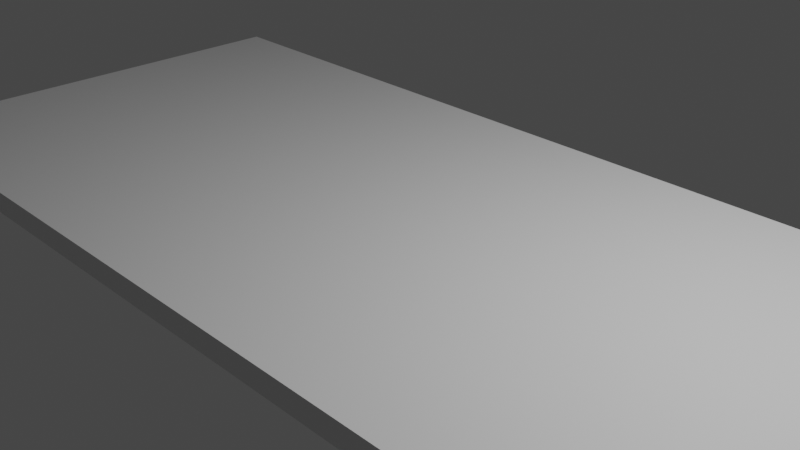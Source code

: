 # Source: 1.blend  (saved by Blender 3.3.6; exported with 4.5.12 LTS)
import bpy
from mathutils import Matrix  # noqa: F401  (used for matrix-valued properties, if any)

bpy.ops.wm.read_factory_settings(use_empty=True)
scene = bpy.context.scene
scene.name = 'Scene'

# ---- collections
col_collection = bpy.data.collections.new('Collection'); scene.collection.children.link(col_collection)

# ---- materials (node trees are filled in below, after node groups)
mat_material = bpy.data.materials.new('Material')
mat_material.alpha_threshold = 0.0
mat_material.use_transparent_shadow = False
mat_material.roughness = 0.5
mat_material.line_color = (0.0, 0.0, 0.0, 1.0)

# ---- material node trees
mat_material.use_nodes = True; mat_material.node_tree.nodes.clear()
_N = mat_material.node_tree.nodes; _L = mat_material.node_tree.links
n0 = _N.new('ShaderNodeOutputMaterial'); n0.name = 'Material Output'; n0.location = (300, 300)
n1 = _N.new('ShaderNodeBsdfPrincipled'); n1.name = 'Principled BSDF'; n1.location = (10, 300)
n1.distribution = 'GGX'
n1.subsurface_method = 'RANDOM_WALK_SKIN'
n1.inputs[3].default_value = 1.45
n1.inputs[27].default_value = (0.0, 0.0, 0.0, 1.0)
n1.inputs[28].default_value = 1.0
_L.new(n1.outputs[0], n0.inputs[0])
n0.is_active_output = True

# ---- world
world_world = bpy.data.worlds.new('World'); scene.world = world_world
world_world.use_nodes = True; world_world.node_tree.nodes.clear()
_N = world_world.node_tree.nodes; _L = world_world.node_tree.links
n0 = _N.new('ShaderNodeOutputWorld'); n0.name = 'World Output'; n0.location = (300, 300)
n1 = _N.new('ShaderNodeBackground'); n1.name = 'Background'; n1.location = (10, 300)
n1.inputs[0].default_value = (0.05088, 0.05088, 0.05088, 1.0)
_L.new(n1.outputs[0], n0.inputs[0])
n0.is_active_output = True
world_world.color = (0.05088, 0.05088, 0.05088)
world_world.use_sun_shadow = False
world_world.sun_shadow_jitter_overblur = 0.0

# ---- cameras
cam_camera = bpy.data.cameras.new('Camera')
cam_camera.clip_end = 100.0
cam_camera.ortho_scale = 7.314

# ---- lights
light_light = bpy.data.lights.new('Light', 'POINT')
light_light.transmission_factor = 0.0
light_light.energy = 1000.0
light_light.shadow_soft_size = 0.1
light_light.shadow_maximum_resolution = 0.006
light_light.use_absolute_resolution = True

# ---- meshes
me_cube = bpy.data.meshes.new('Cube')
me_cube.from_pydata([(1.0, 1.0, 1.0), (1.0, 1.0, -1.0), (1.0, -1.0, 1.0), (1.0, -1.0, -1.0), (-1.0, 1.0, 1.0), (-1.0, 1.0, -1.0), (-1.0, -1.0, 1.0), (-1.0, -1.0, -1.0), (1.0, 1.0, 0.0), (-1.0, -1.0, 0.0), (1.0, -1.0, 0.0), (-1.0, 1.0, 0.0), (1.0, 1.0, 0.0), (1.0, -1.0, 0.0), (-1.0, 1.0, 0.0), (-1.0, -1.0, 0.0), (1.0, 1.0, -1.0), (1.0, -1.0, -1.0), (-1.0, 1.0, -1.0), (-1.0, -1.0, -1.0), (-1.0, 1.0, -1.0), (-1.0, -1.0, 1.0), (-1.0, -1.0, -1.0), (-1.0, 1.0, 1.0), (-1.0, 1.0, 0.0), (-1.0, -1.0, 0.0), (-1.0, -1.0, 0.0), (-1.0, 1.0, 0.0), (-1.0, 1.0, -1.0), (-1.0, -1.0, -1.0), (0.8281, -1.0, -1.0), (0.8281, 1.0, 1.0), (0.8281, 1.0, 0.0), (0.8281, 1.0, 0.0), (0.8281, 1.0, -1.0), (0.8281, 1.0, -1.0), (0.8281, -1.0, 1.0), (0.8281, -1.0, 0.0), (0.8281, -1.0, 0.0), (0.8281, -1.0, -1.0), (-0.8554, 1.0, -1.0), (-0.8554, -1.0, 1.0), (-0.8554, -1.0, 0.0), (-0.8554, -1.0, 0.0), (-0.8554, -1.0, -1.0), (-0.8554, -1.0, -1.0), (-0.8554, 1.0, 1.0), (-0.8554, 1.0, 0.0), (-0.8554, 1.0, 0.0), (-0.8554, 1.0, -1.0), (0.1672, -1.0, -1.0), (0.1672, 1.0, 1.0), (0.1672, 1.0, 0.0), (0.1672, 1.0, 0.0), (0.1672, 1.0, -1.0), (0.1672, 1.0, -1.0), (0.1672, -1.0, 1.0), (0.1672, -1.0, 0.0), (0.1672, -1.0, 0.0), (0.1672, -1.0, -1.0), (-1.0, -0.7715, -1.0), (1.0, -0.7715, 1.0), (-1.0, -0.7715, 1.0), (1.0, -0.7715, -1.0), (1.0, -0.7715, 0.0), (-1.0, -0.7715, 0.0), (-1.0, -0.7715, 0.0), (1.0, -0.7715, 0.0), (1.0, -0.7715, -1.0), (-1.0, -0.7715, -1.0), (-1.0, -0.7715, -1.0), (-1.0, -0.7715, 1.0), (0.8281, -0.7715, 1.0), (0.8281, -0.7715, -1.0), (-0.8554, -0.7715, -1.0), (-0.8554, -0.7715, 1.0), (0.1672, -0.7715, 1.0), (0.1672, -0.7715, -1.0), (-1.0, 0.7284, 1.0), (1.0, 0.7284, -1.0), (-1.0, 0.7284, 0.0), (-1.0, 0.7284, 0.0), (-1.0, 0.7284, -1.0), (-1.0, 0.7284, -1.0), (1.0, 0.7284, 1.0), (1.0, 0.7284, 0.0), (1.0, 0.7284, 0.0), (1.0, 0.7284, -1.0), (-1.0, 0.7284, -1.0), (-1.0, 0.7284, 1.0), (0.8281, 0.7284, 1.0), (0.8281, 0.7284, -1.0), (-0.8554, 0.7284, -1.0), (-0.8554, 0.7284, 1.0), (0.1672, 0.7284, 1.0), (0.1672, 0.7284, -1.0)], [], [(71, 62, 6, 21), (25, 21, 6, 9), (80, 78, 4, 11), (73, 63, 3, 30), (64, 61, 2, 10), (32, 31, 0, 8), (33, 32, 8, 12), (67, 64, 10, 13), (81, 80, 11, 14), (26, 25, 9, 15), (29, 26, 15, 19), (82, 81, 14, 18), (68, 67, 13, 17), (34, 33, 12, 16), (35, 34, 16, 1), (63, 68, 17, 3), (83, 82, 18, 5), (22, 29, 19, 7), (45, 44, 29, 22), (5, 18, 28, 20), (18, 14, 27, 28), (44, 43, 26, 29), (43, 42, 25, 26), (14, 11, 24, 27), (11, 4, 23, 24), (60, 70, 22, 7), (42, 41, 21, 25), (75, 71, 21, 41), (61, 72, 36, 2), (10, 2, 36, 37), (13, 10, 37, 38), (17, 13, 38, 39), (3, 17, 39, 30), (55, 54, 34, 35), (54, 53, 33, 34), (53, 52, 32, 33), (52, 51, 31, 32), (77, 73, 30, 50), (70, 74, 45, 22), (24, 23, 46, 47), (27, 24, 47, 48), (28, 27, 48, 49), (20, 28, 49, 40), (76, 75, 41, 56), (57, 56, 41, 42), (58, 57, 42, 43), (59, 58, 43, 44), (50, 59, 44, 45), (30, 39, 59, 50), (39, 38, 58, 59), (38, 37, 57, 58), (37, 36, 56, 57), (72, 76, 56, 36), (74, 77, 50, 45), (47, 46, 51, 52), (48, 47, 52, 53), (49, 48, 53, 54), (40, 49, 54, 55), (92, 95, 77, 74), (90, 94, 76, 72), (94, 93, 75, 76), (88, 92, 74, 70), (95, 91, 73, 77), (84, 90, 72, 61), (93, 89, 71, 75), (83, 88, 70, 60), (7, 19, 69, 60), (79, 87, 68, 63), (87, 86, 67, 68), (19, 15, 66, 69), (15, 9, 65, 66), (86, 85, 64, 67), (85, 84, 61, 64), (91, 79, 63, 73), (9, 6, 62, 65), (89, 78, 62, 71), (23, 4, 78, 89), (35, 1, 79, 91), (8, 0, 84, 85), (12, 8, 85, 86), (16, 12, 86, 87), (1, 16, 87, 79), (5, 20, 88, 83), (46, 23, 89, 93), (0, 31, 90, 84), (55, 35, 91, 95), (20, 40, 92, 88), (51, 46, 93, 94), (31, 51, 94, 90), (40, 55, 95, 92), (60, 69, 82, 83), (69, 66, 81, 82), (66, 65, 80, 81), (65, 62, 78, 80)])
_uv = me_cube.uv_layers.new(name='UVMap')
_uv.uv.foreach_set('vector', [0.625, 0.02856, 0.625, 0.02856, 0.625, 0.0, 0.625, 0.0, 0.5, 1.0, 0.625, 1.0, 0.625, 1.0, 0.5, 1.0, 0.5, 0.2161, 0.625, 0.2161, 0.625, 0.25, 0.5, 0.25, 0.3535, 0.7214, 0.375, 0.7214, 0.375, 0.75, 0.3535, 0.75, 0.5, 0.7214, 0.625, 0.7214, 0.625, 0.75, 0.5, 0.75, 0.5, 0.4785, 0.625, 0.4785, 0.625, 0.5, 0.5, 0.5, 0.5, 0.4785, 0.5, 0.4785, 0.5, 0.5, 0.5, 0.5, 0.5, 0.7214, 0.5, 0.7214, 0.5, 0.75, 0.5, 0.75, 0.5, 0.2161, 0.5, 0.2161, 0.5, 0.25, 0.5, 0.25, 0.5, 1.0, 0.5, 1.0, 0.5, 1.0, 0.5, 1.0, 0.375, 1.0, 0.5, 1.0, 0.5, 1.0, 0.375, 1.0, 0.375, 0.2161, 0.5, 0.2161, 0.5, 0.25, 0.375, 0.25, 0.375, 0.7214, 0.5, 0.7214, 0.5, 0.75, 0.375, 0.75, 0.375, 0.4785, 0.5, 0.4785, 0.5, 0.5, 0.375, 0.5, 0.375, 0.4785, 0.375, 0.4785, 0.375, 0.5, 0.375, 0.5, 0.375, 0.7214, 0.375, 0.7214, 0.375, 0.75, 0.375, 0.75, 0.375, 0.2161, 0.375, 0.2161, 0.375, 0.25, 0.375, 0.25, 0.375, 1.0, 0.375, 1.0, 0.375, 1.0, 0.375, 1.0, 0.375, 0.9819, 0.375, 0.9819, 0.375, 1.0, 0.375, 1.0, 0.375, 0.25, 0.375, 0.25, 0.375, 0.25, 0.375, 0.25, 0.375, 0.25, 0.5, 0.25, 0.5, 0.25, 0.375, 0.25, 0.375, 0.9819, 0.5, 0.9819, 0.5, 1.0, 0.375, 1.0, 0.5, 0.9819, 0.5, 0.9819, 0.5, 1.0, 0.5, 1.0, 0.5, 0.25, 0.5, 0.25, 0.5, 0.25, 0.5, 0.25, 0.5, 0.25, 0.625, 0.25, 0.625, 0.25, 0.5, 0.25, 0.125, 0.7214, 0.125, 0.7214, 0.125, 0.75, 0.125, 0.75, 0.5, 0.9819, 0.625, 0.9819, 0.625, 1.0, 0.5, 1.0, 0.8569, 0.7214, 0.875, 0.7214, 0.875, 0.75, 0.8569, 0.75, 0.625, 0.7214, 0.6465, 0.7214, 0.6465, 0.75, 0.625, 0.75, 0.5, 0.75, 0.625, 0.75, 0.625, 0.7715, 0.5, 0.7715, 0.5, 0.75, 0.5, 0.75, 0.5, 0.7715, 0.5, 0.7715, 0.375, 0.75, 0.5, 0.75, 0.5, 0.7715, 0.375, 0.7715, 0.375, 0.75, 0.375, 0.75, 0.375, 0.7715, 0.375, 0.7715, 0.375, 0.3959, 0.375, 0.3959, 0.375, 0.4785, 0.375, 0.4785, 0.375, 0.3959, 0.5, 0.3959, 0.5, 0.4785, 0.375, 0.4785, 0.5, 0.3959, 0.5, 0.3959, 0.5, 0.4785, 0.5, 0.4785, 0.5, 0.3959, 0.625, 0.3959, 0.625, 0.4785, 0.5, 0.4785, 0.2709, 0.7214, 0.3535, 0.7214, 0.3535, 0.75, 0.2709, 0.75, 0.125, 0.7214, 0.1431, 0.7214, 0.1431, 0.75, 0.125, 0.75, 0.5, 0.25, 0.625, 0.25, 0.625, 0.2681, 0.5, 0.2681, 0.5, 0.25, 0.5, 0.25, 0.5, 0.2681, 0.5, 0.2681, 0.375, 0.25, 0.5, 0.25, 0.5, 0.2681, 0.375, 0.2681, 0.375, 0.25, 0.375, 0.25, 0.375, 0.2681, 0.375, 0.2681, 0.7291, 0.7214, 0.8569, 0.7214, 0.8569, 0.75, 0.7291, 0.75, 0.5, 0.8541, 0.625, 0.8541, 0.625, 0.9819, 0.5, 0.9819, 0.5, 0.8541, 0.5, 0.8541, 0.5, 0.9819, 0.5, 0.9819, 0.375, 0.8541, 0.5, 0.8541, 0.5, 0.9819, 0.375, 0.9819, 0.375, 0.8541, 0.375, 0.8541, 0.375, 0.9819, 0.375, 0.9819, 0.375, 0.7715, 0.375, 0.7715, 0.375, 0.8541, 0.375, 0.8541, 0.375, 0.7715, 0.5, 0.7715, 0.5, 0.8541, 0.375, 0.8541, 0.5, 0.7715, 0.5, 0.7715, 0.5, 0.8541, 0.5, 0.8541, 0.5, 0.7715, 0.625, 0.7715, 0.625, 0.8541, 0.5, 0.8541, 0.6465, 0.7214, 0.7291, 0.7214, 0.7291, 0.75, 0.6465, 0.75, 0.1431, 0.7214, 0.2709, 0.7214, 0.2709, 0.75, 0.1431, 0.75, 0.5, 0.2681, 0.625, 0.2681, 0.625, 0.3959, 0.5, 0.3959, 0.5, 0.2681, 0.5, 0.2681, 0.5, 0.3959, 0.5, 0.3959, 0.375, 0.2681, 0.5, 0.2681, 0.5, 0.3959, 0.375, 0.3959, 0.375, 0.2681, 0.375, 0.2681, 0.375, 0.3959, 0.375, 0.3959, 0.1431, 0.5339, 0.2709, 0.5339, 0.2709, 0.7214, 0.1431, 0.7214, 0.6465, 0.5339, 0.7291, 0.5339, 0.7291, 0.7214, 0.6465, 0.7214, 0.7291, 0.5339, 0.8569, 0.5339, 0.8569, 0.7214, 0.7291, 0.7214, 0.125, 0.5339, 0.1431, 0.5339, 0.1431, 0.7214, 0.125, 0.7214, 0.2709, 0.5339, 0.3535, 0.5339, 0.3535, 0.7214, 0.2709, 0.7214, 0.625, 0.5339, 0.6465, 0.5339, 0.6465, 0.7214, 0.625, 0.7214, 0.8569, 0.5339, 0.875, 0.5339, 0.875, 0.7214, 0.8569, 0.7214, 0.125, 0.5339, 0.125, 0.5339, 0.125, 0.7214, 0.125, 0.7214, 0.375, 0.0, 0.375, 0.0, 0.375, 0.02856, 0.375, 0.02856, 0.375, 0.5339, 0.375, 0.5339, 0.375, 0.7214, 0.375, 0.7214, 0.375, 0.5339, 0.5, 0.5339, 0.5, 0.7214, 0.375, 0.7214, 0.375, 0.0, 0.5, 0.0, 0.5, 0.02856, 0.375, 0.02856, 0.5, 0.0, 0.5, 0.0, 0.5, 0.02856, 0.5, 0.02856, 0.5, 0.5339, 0.5, 0.5339, 0.5, 0.7214, 0.5, 0.7214, 0.5, 0.5339, 0.625, 0.5339, 0.625, 0.7214, 0.5, 0.7214, 0.3535, 0.5339, 0.375, 0.5339, 0.375, 0.7214, 0.3535, 0.7214, 0.5, 0.0, 0.625, 0.0, 0.625, 0.02856, 0.5, 0.02856, 0.625, 0.2161, 0.625, 0.2161, 0.625, 0.02856, 0.625, 0.02856, 0.625, 0.25, 0.625, 0.25, 0.625, 0.2161, 0.625, 0.2161, 0.3535, 0.5, 0.375, 0.5, 0.375, 0.5339, 0.3535, 0.5339, 0.5, 0.5, 0.625, 0.5, 0.625, 0.5339, 0.5, 0.5339, 0.5, 0.5, 0.5, 0.5, 0.5, 0.5339, 0.5, 0.5339, 0.375, 0.5, 0.5, 0.5, 0.5, 0.5339, 0.375, 0.5339, 0.375, 0.5, 0.375, 0.5, 0.375, 0.5339, 0.375, 0.5339, 0.125, 0.5, 0.125, 0.5, 0.125, 0.5339, 0.125, 0.5339, 0.8569, 0.5, 0.875, 0.5, 0.875, 0.5339, 0.8569, 0.5339, 0.625, 0.5, 0.6465, 0.5, 0.6465, 0.5339, 0.625, 0.5339, 0.2709, 0.5, 0.3535, 0.5, 0.3535, 0.5339, 0.2709, 0.5339, 0.125, 0.5, 0.1431, 0.5, 0.1431, 0.5339, 0.125, 0.5339, 0.7291, 0.5, 0.8569, 0.5, 0.8569, 0.5339, 0.7291, 0.5339, 0.6465, 0.5, 0.7291, 0.5, 0.7291, 0.5339, 0.6465, 0.5339, 0.1431, 0.5, 0.2709, 0.5, 0.2709, 0.5339, 0.1431, 0.5339, 0.375, 0.02856, 0.375, 0.02856, 0.375, 0.2161, 0.375, 0.2161, 0.375, 0.02856, 0.5, 0.02856, 0.5, 0.2161, 0.375, 0.2161, 0.5, 0.02856, 0.5, 0.02856, 0.5, 0.2161, 0.5, 0.2161, 0.5, 0.02856, 0.625, 0.02856, 0.625, 0.2161, 0.5, 0.2161])
me_cube.materials.append(mat_material)
me_cube.use_mirror_vertex_groups = False
me_cube.update()

# ---- objects
ob_cube = bpy.data.objects.new('Cube', me_cube)
ob_light = bpy.data.objects.new('Light', light_light)
ob_camera = bpy.data.objects.new('Camera', cam_camera)

# ---- transforms, parenting, visibility, modifiers, constraints
ob_cube.location = (0.1104, 0.05511, -0.146)
ob_cube.scale = (-6.209, 2.701, 0.1304)
ob_cube.lock_rotations_4d = False
ob_cube.empty_display_type = 'ARROWS'
ob_cube.lineart.crease_threshold = 0.0
ob_light.location = (4.076, 1.005, 5.904)
ob_light.rotation_euler = (0.6503, 0.05522, 1.866)
ob_light.lock_rotations_4d = False
ob_light.empty_display_type = 'ARROWS'
ob_light.color = (0.0, 0.0, 0.0, 0.0)
ob_light.lineart.crease_threshold = 0.0
ob_camera.location = (7.359, -6.926, 4.958)
ob_camera.rotation_euler = (1.109, 0.0, 0.8149)
ob_camera.lock_rotations_4d = False
ob_camera.empty_display_type = 'ARROWS'
ob_camera.color = (0.0, 0.0, 0.0, 0.0)
ob_camera.display_type = 'WIRE'
ob_camera.lineart.crease_threshold = 0.0

# ---- collection membership
col_collection.objects.link(ob_cube)
col_collection.objects.link(ob_light)
col_collection.objects.link(ob_camera)

# ---- scene / render settings (as saved in the file)
scene.camera = ob_camera
scene.frame_start = 1; scene.frame_end = 250; scene.frame_set(1)
scene.render.engine = 'BLENDER_EEVEE_NEXT'
scene.cycles.sampling_pattern = 'TABULATED_SOBOL'
scene.cycles.use_light_tree = False
scene.view_settings.view_transform = 'Filmic'
bpy.context.view_layer.update()
